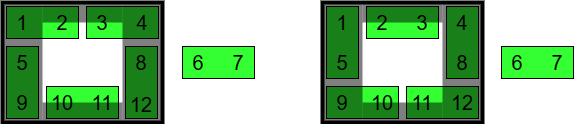

The diagram above was exported from draw.io. Its source (the exported page's mxGraphModel, read from the mxfile embedded in the PNG):
<mxGraphModel dx="561" dy="321" grid="1" gridSize="10" guides="1" tooltips="1" connect="1" arrows="1" fold="1" page="1" pageScale="1" pageWidth="850" pageHeight="1100" math="0" shadow="0">
  <root>
    <mxCell id="0" />
    <mxCell id="1" parent="0" />
    <mxCell id="UiDQsC1uQ_QNoQyQSXJh-13" value="" style="rounded=0;whiteSpace=wrap;html=1;fillColor=none;strokeWidth=4;fontStyle=0;fontSize=20;" vertex="1" parent="1">
      <mxGeometry x="360" y="200" width="160" height="120" as="geometry" />
    </mxCell>
    <mxCell id="H66dMszbWDrMUp2Ywanv-64" value="" style="rounded=0;whiteSpace=wrap;html=1;fillColor=none;strokeWidth=4;fontStyle=0;fontSize=20;" parent="1" vertex="1">
      <mxGeometry x="40" y="200" width="160" height="120" as="geometry" />
    </mxCell>
    <mxCell id="UiDQsC1uQ_QNoQyQSXJh-31" value="" style="group" vertex="1" connectable="0" parent="1">
      <mxGeometry x="163" y="244" width="32" height="74" as="geometry" />
    </mxCell>
    <mxCell id="UiDQsC1uQ_QNoQyQSXJh-6" value="" style="rounded=0;whiteSpace=wrap;html=1;fillColor=#33FF33;fontStyle=0;fontSize=20;rotation=-90;" vertex="1" parent="UiDQsC1uQ_QNoQyQSXJh-31">
      <mxGeometry x="-20" y="20" width="72" height="32" as="geometry" />
    </mxCell>
    <mxCell id="H66dMszbWDrMUp2Ywanv-59" value="8" style="rounded=0;whiteSpace=wrap;html=1;fillColor=none;fontStyle=0;fontSize=20;strokeColor=none;" parent="UiDQsC1uQ_QNoQyQSXJh-31" vertex="1">
      <mxGeometry width="32" height="32" as="geometry" />
    </mxCell>
    <mxCell id="H66dMszbWDrMUp2Ywanv-63" value="12" style="rounded=0;whiteSpace=wrap;html=1;fillColor=none;fontStyle=0;fontSize=20;strokeColor=none;" parent="UiDQsC1uQ_QNoQyQSXJh-31" vertex="1">
      <mxGeometry y="42" width="32" height="32" as="geometry" />
    </mxCell>
    <mxCell id="UiDQsC1uQ_QNoQyQSXJh-32" value="" style="group" vertex="1" connectable="0" parent="1">
      <mxGeometry x="84" y="284" width="72" height="32" as="geometry" />
    </mxCell>
    <mxCell id="UiDQsC1uQ_QNoQyQSXJh-4" value="" style="rounded=0;whiteSpace=wrap;html=1;fillColor=#33FF33;fontStyle=0;fontSize=20;" vertex="1" parent="UiDQsC1uQ_QNoQyQSXJh-32">
      <mxGeometry width="72" height="32" as="geometry" />
    </mxCell>
    <mxCell id="H66dMszbWDrMUp2Ywanv-61" value="10" style="rounded=0;whiteSpace=wrap;html=1;fillColor=none;fontStyle=0;fontSize=20;strokeColor=none;" parent="UiDQsC1uQ_QNoQyQSXJh-32" vertex="1">
      <mxGeometry width="32" height="32" as="geometry" />
    </mxCell>
    <mxCell id="H66dMszbWDrMUp2Ywanv-62" value="11" style="rounded=0;whiteSpace=wrap;html=1;fillColor=none;fontStyle=0;fontSize=20;strokeColor=none;" parent="UiDQsC1uQ_QNoQyQSXJh-32" vertex="1">
      <mxGeometry x="40" width="32" height="32" as="geometry" />
    </mxCell>
    <mxCell id="UiDQsC1uQ_QNoQyQSXJh-33" value="" style="group" vertex="1" connectable="0" parent="1">
      <mxGeometry x="44" y="244" width="32" height="72" as="geometry" />
    </mxCell>
    <mxCell id="UiDQsC1uQ_QNoQyQSXJh-5" value="" style="rounded=0;whiteSpace=wrap;html=1;fillColor=#33FF33;fontStyle=0;fontSize=20;rotation=-90;" vertex="1" parent="UiDQsC1uQ_QNoQyQSXJh-33">
      <mxGeometry x="-20" y="20" width="72" height="32" as="geometry" />
    </mxCell>
    <mxCell id="H66dMszbWDrMUp2Ywanv-56" value="5" style="rounded=0;whiteSpace=wrap;html=1;fillColor=none;fontStyle=0;fontSize=20;strokeColor=none;" parent="UiDQsC1uQ_QNoQyQSXJh-33" vertex="1">
      <mxGeometry width="32" height="32" as="geometry" />
    </mxCell>
    <mxCell id="H66dMszbWDrMUp2Ywanv-60" value="9" style="rounded=0;whiteSpace=wrap;html=1;fillColor=none;fontStyle=0;fontSize=20;strokeColor=none;" parent="UiDQsC1uQ_QNoQyQSXJh-33" vertex="1">
      <mxGeometry y="40" width="32" height="32" as="geometry" />
    </mxCell>
    <mxCell id="UiDQsC1uQ_QNoQyQSXJh-34" value="" style="group" vertex="1" connectable="0" parent="1">
      <mxGeometry x="44" y="204" width="72" height="32" as="geometry" />
    </mxCell>
    <mxCell id="UiDQsC1uQ_QNoQyQSXJh-2" value="" style="rounded=0;whiteSpace=wrap;html=1;fillColor=#33FF33;fontStyle=0;fontSize=20;" vertex="1" parent="UiDQsC1uQ_QNoQyQSXJh-34">
      <mxGeometry width="72" height="32" as="geometry" />
    </mxCell>
    <mxCell id="H66dMszbWDrMUp2Ywanv-52" value="1" style="rounded=0;whiteSpace=wrap;html=1;fillColor=none;fontStyle=0;fontSize=20;strokeColor=none;" parent="UiDQsC1uQ_QNoQyQSXJh-34" vertex="1">
      <mxGeometry width="32" height="32" as="geometry" />
    </mxCell>
    <mxCell id="H66dMszbWDrMUp2Ywanv-53" value="2" style="rounded=0;whiteSpace=wrap;html=1;fillColor=none;fontStyle=0;fontSize=20;strokeColor=none;" parent="UiDQsC1uQ_QNoQyQSXJh-34" vertex="1">
      <mxGeometry x="40" width="32" height="32" as="geometry" />
    </mxCell>
    <mxCell id="UiDQsC1uQ_QNoQyQSXJh-35" value="" style="group" vertex="1" connectable="0" parent="1">
      <mxGeometry x="124" y="204" width="72" height="32" as="geometry" />
    </mxCell>
    <mxCell id="UiDQsC1uQ_QNoQyQSXJh-3" value="" style="rounded=0;whiteSpace=wrap;html=1;fillColor=#33FF33;fontStyle=0;fontSize=20;" vertex="1" parent="UiDQsC1uQ_QNoQyQSXJh-35">
      <mxGeometry width="72" height="32" as="geometry" />
    </mxCell>
    <mxCell id="H66dMszbWDrMUp2Ywanv-54" value="3" style="rounded=0;whiteSpace=wrap;html=1;fillColor=none;fontStyle=0;fontSize=20;strokeColor=none;" parent="UiDQsC1uQ_QNoQyQSXJh-35" vertex="1">
      <mxGeometry width="32" height="32" as="geometry" />
    </mxCell>
    <mxCell id="H66dMszbWDrMUp2Ywanv-55" value="4" style="rounded=0;whiteSpace=wrap;html=1;fillColor=none;fontStyle=0;fontSize=20;strokeColor=none;" parent="UiDQsC1uQ_QNoQyQSXJh-35" vertex="1">
      <mxGeometry x="40" width="32" height="32" as="geometry" />
    </mxCell>
    <mxCell id="hYvTKMtbuiLAGlallVuK-5" value="" style="rounded=0;whiteSpace=wrap;html=1;strokeColor=none;opacity=50;fillColor=#000000;" parent="1" vertex="1">
      <mxGeometry x="160" y="200" width="40" height="120" as="geometry" />
    </mxCell>
    <mxCell id="hYvTKMtbuiLAGlallVuK-3" value="" style="rounded=0;whiteSpace=wrap;html=1;strokeColor=none;opacity=50;fillColor=#000000;" parent="1" vertex="1">
      <mxGeometry x="80" y="300" width="80" height="20" as="geometry" />
    </mxCell>
    <mxCell id="hYvTKMtbuiLAGlallVuK-2" value="" style="rounded=0;whiteSpace=wrap;html=1;strokeColor=none;opacity=50;fillColor=#000000;" parent="1" vertex="1">
      <mxGeometry x="80" y="200" width="80" height="20" as="geometry" />
    </mxCell>
    <mxCell id="UiDQsC1uQ_QNoQyQSXJh-38" value="" style="group" vertex="1" connectable="0" parent="1">
      <mxGeometry x="364" y="204" width="32" height="72" as="geometry" />
    </mxCell>
    <mxCell id="UiDQsC1uQ_QNoQyQSXJh-11" value="" style="rounded=0;whiteSpace=wrap;html=1;fillColor=#33FF33;fontStyle=0;fontSize=20;rotation=-90;" vertex="1" parent="UiDQsC1uQ_QNoQyQSXJh-38">
      <mxGeometry x="-20" y="20" width="72" height="32" as="geometry" />
    </mxCell>
    <mxCell id="UiDQsC1uQ_QNoQyQSXJh-14" value="1" style="rounded=0;whiteSpace=wrap;html=1;fillColor=none;fontStyle=0;fontSize=20;strokeColor=none;" vertex="1" parent="UiDQsC1uQ_QNoQyQSXJh-38">
      <mxGeometry width="32" height="32" as="geometry" />
    </mxCell>
    <mxCell id="UiDQsC1uQ_QNoQyQSXJh-18" value="5" style="rounded=0;whiteSpace=wrap;html=1;fillColor=none;fontStyle=0;fontSize=20;strokeColor=none;" vertex="1" parent="UiDQsC1uQ_QNoQyQSXJh-38">
      <mxGeometry y="40" width="32" height="32" as="geometry" />
    </mxCell>
    <mxCell id="UiDQsC1uQ_QNoQyQSXJh-39" value="" style="group" vertex="1" connectable="0" parent="1">
      <mxGeometry x="404" y="204" width="72" height="32" as="geometry" />
    </mxCell>
    <mxCell id="UiDQsC1uQ_QNoQyQSXJh-8" value="" style="rounded=0;whiteSpace=wrap;html=1;fillColor=#33FF33;fontStyle=0;fontSize=20;" vertex="1" parent="UiDQsC1uQ_QNoQyQSXJh-39">
      <mxGeometry width="72" height="32" as="geometry" />
    </mxCell>
    <mxCell id="UiDQsC1uQ_QNoQyQSXJh-15" value="2" style="rounded=0;whiteSpace=wrap;html=1;fillColor=none;fontStyle=0;fontSize=20;strokeColor=none;" vertex="1" parent="UiDQsC1uQ_QNoQyQSXJh-39">
      <mxGeometry width="32" height="32" as="geometry" />
    </mxCell>
    <mxCell id="UiDQsC1uQ_QNoQyQSXJh-16" value="3" style="rounded=0;whiteSpace=wrap;html=1;fillColor=none;fontStyle=0;fontSize=20;strokeColor=none;" vertex="1" parent="UiDQsC1uQ_QNoQyQSXJh-39">
      <mxGeometry x="40" width="32" height="32" as="geometry" />
    </mxCell>
    <mxCell id="UiDQsC1uQ_QNoQyQSXJh-40" value="" style="group" vertex="1" connectable="0" parent="1">
      <mxGeometry x="484" y="204" width="32" height="72" as="geometry" />
    </mxCell>
    <mxCell id="UiDQsC1uQ_QNoQyQSXJh-7" value="" style="rounded=0;whiteSpace=wrap;html=1;fillColor=#33FF33;fontStyle=0;fontSize=20;rotation=-90;" vertex="1" parent="UiDQsC1uQ_QNoQyQSXJh-40">
      <mxGeometry x="-20" y="20" width="72" height="32" as="geometry" />
    </mxCell>
    <mxCell id="UiDQsC1uQ_QNoQyQSXJh-17" value="4" style="rounded=0;whiteSpace=wrap;html=1;fillColor=none;fontStyle=0;fontSize=20;strokeColor=none;" vertex="1" parent="UiDQsC1uQ_QNoQyQSXJh-40">
      <mxGeometry width="32" height="32" as="geometry" />
    </mxCell>
    <mxCell id="UiDQsC1uQ_QNoQyQSXJh-19" value="8" style="rounded=0;whiteSpace=wrap;html=1;fillColor=none;fontStyle=0;fontSize=20;strokeColor=none;" vertex="1" parent="UiDQsC1uQ_QNoQyQSXJh-40">
      <mxGeometry y="40" width="32" height="32" as="geometry" />
    </mxCell>
    <mxCell id="UiDQsC1uQ_QNoQyQSXJh-41" value="" style="group" vertex="1" connectable="0" parent="1">
      <mxGeometry x="539" y="244" width="72" height="32" as="geometry" />
    </mxCell>
    <mxCell id="UiDQsC1uQ_QNoQyQSXJh-12" value="" style="rounded=0;whiteSpace=wrap;html=1;fillColor=#33FF33;fontStyle=0;fontSize=20;" vertex="1" parent="UiDQsC1uQ_QNoQyQSXJh-41">
      <mxGeometry width="72" height="32" as="geometry" />
    </mxCell>
    <mxCell id="UiDQsC1uQ_QNoQyQSXJh-24" value="6" style="rounded=0;whiteSpace=wrap;html=1;fillColor=none;fontStyle=0;fontSize=20;strokeColor=none;" vertex="1" parent="UiDQsC1uQ_QNoQyQSXJh-41">
      <mxGeometry width="32" height="32" as="geometry" />
    </mxCell>
    <mxCell id="UiDQsC1uQ_QNoQyQSXJh-25" value="7" style="rounded=0;whiteSpace=wrap;html=1;fillColor=none;fontStyle=0;fontSize=20;strokeColor=none;" vertex="1" parent="UiDQsC1uQ_QNoQyQSXJh-41">
      <mxGeometry x="40" width="32" height="32" as="geometry" />
    </mxCell>
    <mxCell id="UiDQsC1uQ_QNoQyQSXJh-42" value="" style="group" vertex="1" connectable="0" parent="1">
      <mxGeometry x="444" y="284" width="72" height="32" as="geometry" />
    </mxCell>
    <mxCell id="UiDQsC1uQ_QNoQyQSXJh-9" value="" style="rounded=0;whiteSpace=wrap;html=1;fillColor=#33FF33;fontStyle=0;fontSize=20;" vertex="1" parent="UiDQsC1uQ_QNoQyQSXJh-42">
      <mxGeometry width="72" height="32" as="geometry" />
    </mxCell>
    <mxCell id="UiDQsC1uQ_QNoQyQSXJh-22" value="11" style="rounded=0;whiteSpace=wrap;html=1;fillColor=none;fontStyle=0;fontSize=20;strokeColor=none;" vertex="1" parent="UiDQsC1uQ_QNoQyQSXJh-42">
      <mxGeometry width="32" height="32" as="geometry" />
    </mxCell>
    <mxCell id="UiDQsC1uQ_QNoQyQSXJh-23" value="12" style="rounded=0;whiteSpace=wrap;html=1;fillColor=none;fontStyle=0;fontSize=20;strokeColor=none;" vertex="1" parent="UiDQsC1uQ_QNoQyQSXJh-42">
      <mxGeometry x="40" width="32" height="32" as="geometry" />
    </mxCell>
    <mxCell id="UiDQsC1uQ_QNoQyQSXJh-43" value="" style="group" vertex="1" connectable="0" parent="1">
      <mxGeometry x="364" y="284" width="72" height="32" as="geometry" />
    </mxCell>
    <mxCell id="UiDQsC1uQ_QNoQyQSXJh-10" value="" style="rounded=0;whiteSpace=wrap;html=1;fillColor=#33FF33;fontStyle=0;fontSize=20;" vertex="1" parent="UiDQsC1uQ_QNoQyQSXJh-43">
      <mxGeometry width="72" height="32" as="geometry" />
    </mxCell>
    <mxCell id="UiDQsC1uQ_QNoQyQSXJh-20" value="9" style="rounded=0;whiteSpace=wrap;html=1;fillColor=none;fontStyle=0;fontSize=20;strokeColor=none;" vertex="1" parent="UiDQsC1uQ_QNoQyQSXJh-43">
      <mxGeometry width="32" height="32" as="geometry" />
    </mxCell>
    <mxCell id="UiDQsC1uQ_QNoQyQSXJh-21" value="10" style="rounded=0;whiteSpace=wrap;html=1;fillColor=none;fontStyle=0;fontSize=20;strokeColor=none;" vertex="1" parent="UiDQsC1uQ_QNoQyQSXJh-43">
      <mxGeometry x="40" width="32" height="32" as="geometry" />
    </mxCell>
    <mxCell id="UiDQsC1uQ_QNoQyQSXJh-44" value="" style="group" vertex="1" connectable="0" parent="1">
      <mxGeometry x="220" y="244" width="72" height="32" as="geometry" />
    </mxCell>
    <mxCell id="A_wawmmRlIDYuhi_M4zb-3" value="" style="rounded=0;whiteSpace=wrap;html=1;fillColor=#33FF33;fontStyle=0;fontSize=20;" parent="UiDQsC1uQ_QNoQyQSXJh-44" vertex="1">
      <mxGeometry width="72" height="32" as="geometry" />
    </mxCell>
    <mxCell id="A_wawmmRlIDYuhi_M4zb-1" value="6" style="rounded=0;whiteSpace=wrap;html=1;fillColor=none;fontStyle=0;fontSize=20;strokeColor=none;" parent="UiDQsC1uQ_QNoQyQSXJh-44" vertex="1">
      <mxGeometry width="32" height="32" as="geometry" />
    </mxCell>
    <mxCell id="A_wawmmRlIDYuhi_M4zb-2" value="7" style="rounded=0;whiteSpace=wrap;html=1;fillColor=none;fontStyle=0;fontSize=20;strokeColor=none;" parent="UiDQsC1uQ_QNoQyQSXJh-44" vertex="1">
      <mxGeometry x="40" width="32" height="32" as="geometry" />
    </mxCell>
    <mxCell id="UiDQsC1uQ_QNoQyQSXJh-30" value="" style="rounded=0;whiteSpace=wrap;html=1;strokeColor=none;opacity=50;fillColor=#000000;" vertex="1" parent="1">
      <mxGeometry x="480" y="200" width="40" height="120" as="geometry" />
    </mxCell>
    <mxCell id="UiDQsC1uQ_QNoQyQSXJh-27" value="" style="rounded=0;whiteSpace=wrap;html=1;strokeColor=none;opacity=50;fillColor=#000000;" vertex="1" parent="1">
      <mxGeometry x="400" y="200" width="80" height="20" as="geometry" />
    </mxCell>
    <mxCell id="UiDQsC1uQ_QNoQyQSXJh-28" value="" style="rounded=0;whiteSpace=wrap;html=1;strokeColor=none;opacity=50;fillColor=#000000;" vertex="1" parent="1">
      <mxGeometry x="400" y="300" width="80" height="20" as="geometry" />
    </mxCell>
    <mxCell id="UiDQsC1uQ_QNoQyQSXJh-29" value="" style="rounded=0;whiteSpace=wrap;html=1;strokeColor=none;opacity=50;fillColor=#000000;" vertex="1" parent="1">
      <mxGeometry x="360" y="200" width="40" height="120" as="geometry" />
    </mxCell>
    <mxCell id="hYvTKMtbuiLAGlallVuK-4" value="" style="rounded=0;whiteSpace=wrap;html=1;strokeColor=none;opacity=50;fillColor=#000000;" parent="1" vertex="1">
      <mxGeometry x="40" y="200" width="40" height="120" as="geometry" />
    </mxCell>
  </root>
</mxGraphModel>